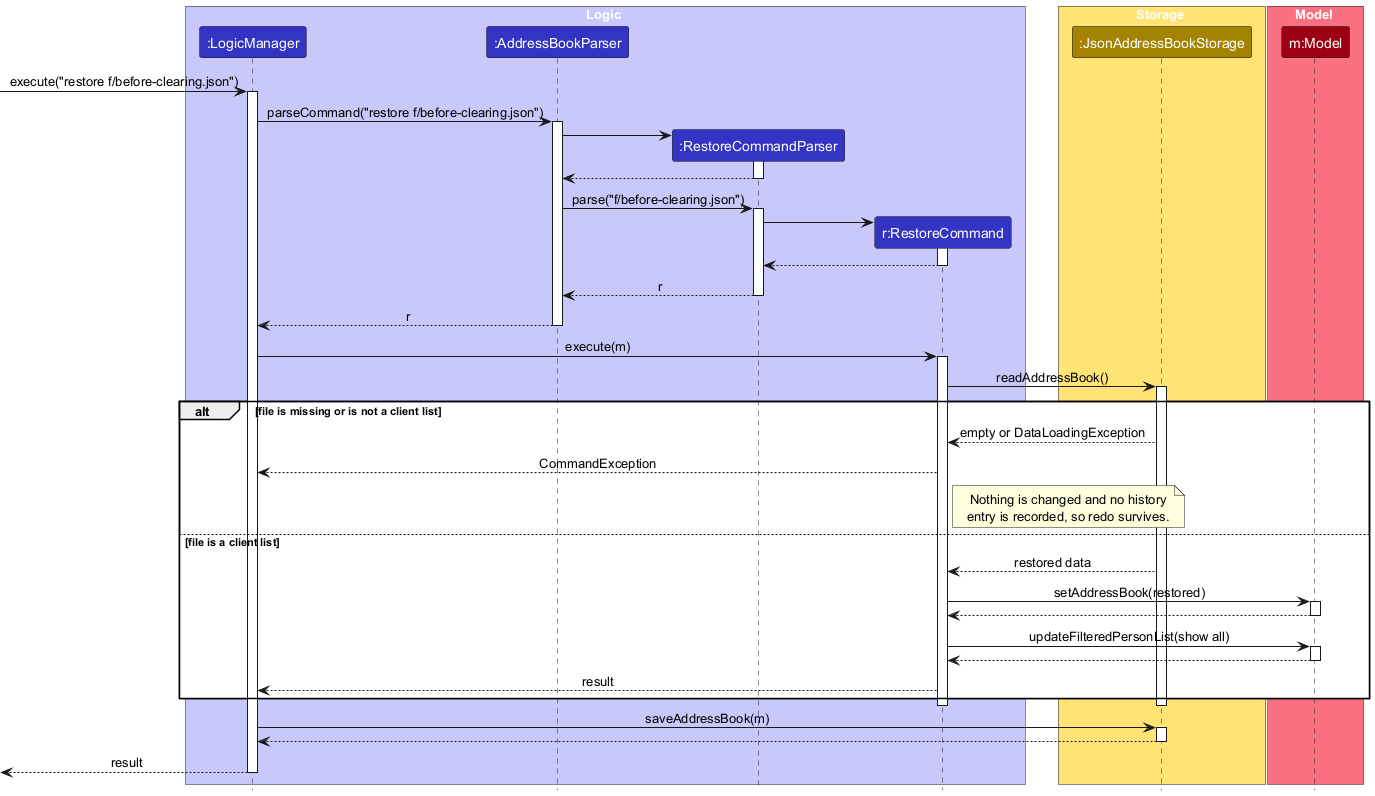

The diagram above was rendered by PlantUML. Its source (embedded in the PNG):
@startuml
!include style.puml
skinparam ArrowFontStyle plain

box Logic LOGIC_COLOR_T1
participant ":LogicManager" as LogicManager LOGIC_COLOR
participant ":AddressBookParser" as AddressBookParser LOGIC_COLOR
participant ":RestoreCommandParser" as RestoreCommandParser LOGIC_COLOR
participant "r:RestoreCommand" as RestoreCommand LOGIC_COLOR
end box

box Storage STORAGE_COLOR_T1
participant ":JsonAddressBookStorage" as Storage STORAGE_COLOR
end box

box Model MODEL_COLOR_T1
participant "m:Model" as Model MODEL_COLOR
end box

[-> LogicManager : execute("restore f/before-clearing.json")
activate LogicManager

LogicManager -> AddressBookParser : parseCommand("restore f/before-clearing.json")
activate AddressBookParser

create RestoreCommandParser
AddressBookParser -> RestoreCommandParser
activate RestoreCommandParser

RestoreCommandParser --> AddressBookParser
deactivate RestoreCommandParser

AddressBookParser -> RestoreCommandParser : parse("f/before-clearing.json")
activate RestoreCommandParser

create RestoreCommand
RestoreCommandParser -> RestoreCommand
activate RestoreCommand

RestoreCommand --> RestoreCommandParser
deactivate RestoreCommand

RestoreCommandParser --> AddressBookParser : r
deactivate RestoreCommandParser

AddressBookParser --> LogicManager : r
deactivate AddressBookParser

LogicManager -> RestoreCommand : execute(m)
activate RestoreCommand

RestoreCommand -> Storage : readAddressBook()
activate Storage

alt file is missing or is not a client list
    Storage --> RestoreCommand : empty or DataLoadingException
    RestoreCommand --> LogicManager : CommandException
    note right of RestoreCommand
        Nothing is changed and no history
        entry is recorded, so redo survives.
    end note
else file is a client list
    Storage --> RestoreCommand : restored data
    RestoreCommand -> Model : setAddressBook(restored)
    activate Model
    Model --> RestoreCommand
    deactivate Model
    RestoreCommand -> Model : updateFilteredPersonList(show all)
    activate Model
    Model --> RestoreCommand
    deactivate Model
    RestoreCommand --> LogicManager : result
end

deactivate Storage
deactivate RestoreCommand

LogicManager -> Storage : saveAddressBook(m)
activate Storage
Storage --> LogicManager
deactivate Storage

[<-- LogicManager : result
deactivate LogicManager

@enduml